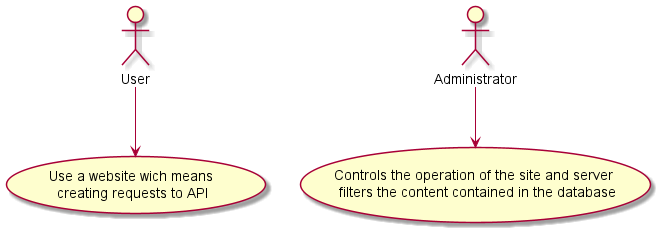

The diagram above was rendered by PlantUML. Its source (embedded in the PNG):
@startuml
:User: --> (Use)
"Administrator" as Admin
"Use a website wich means \ncreating requests to API" as (Use)
Admin --> (Controls the operation of the site and server \n filters the content contained in the database)
@enduml